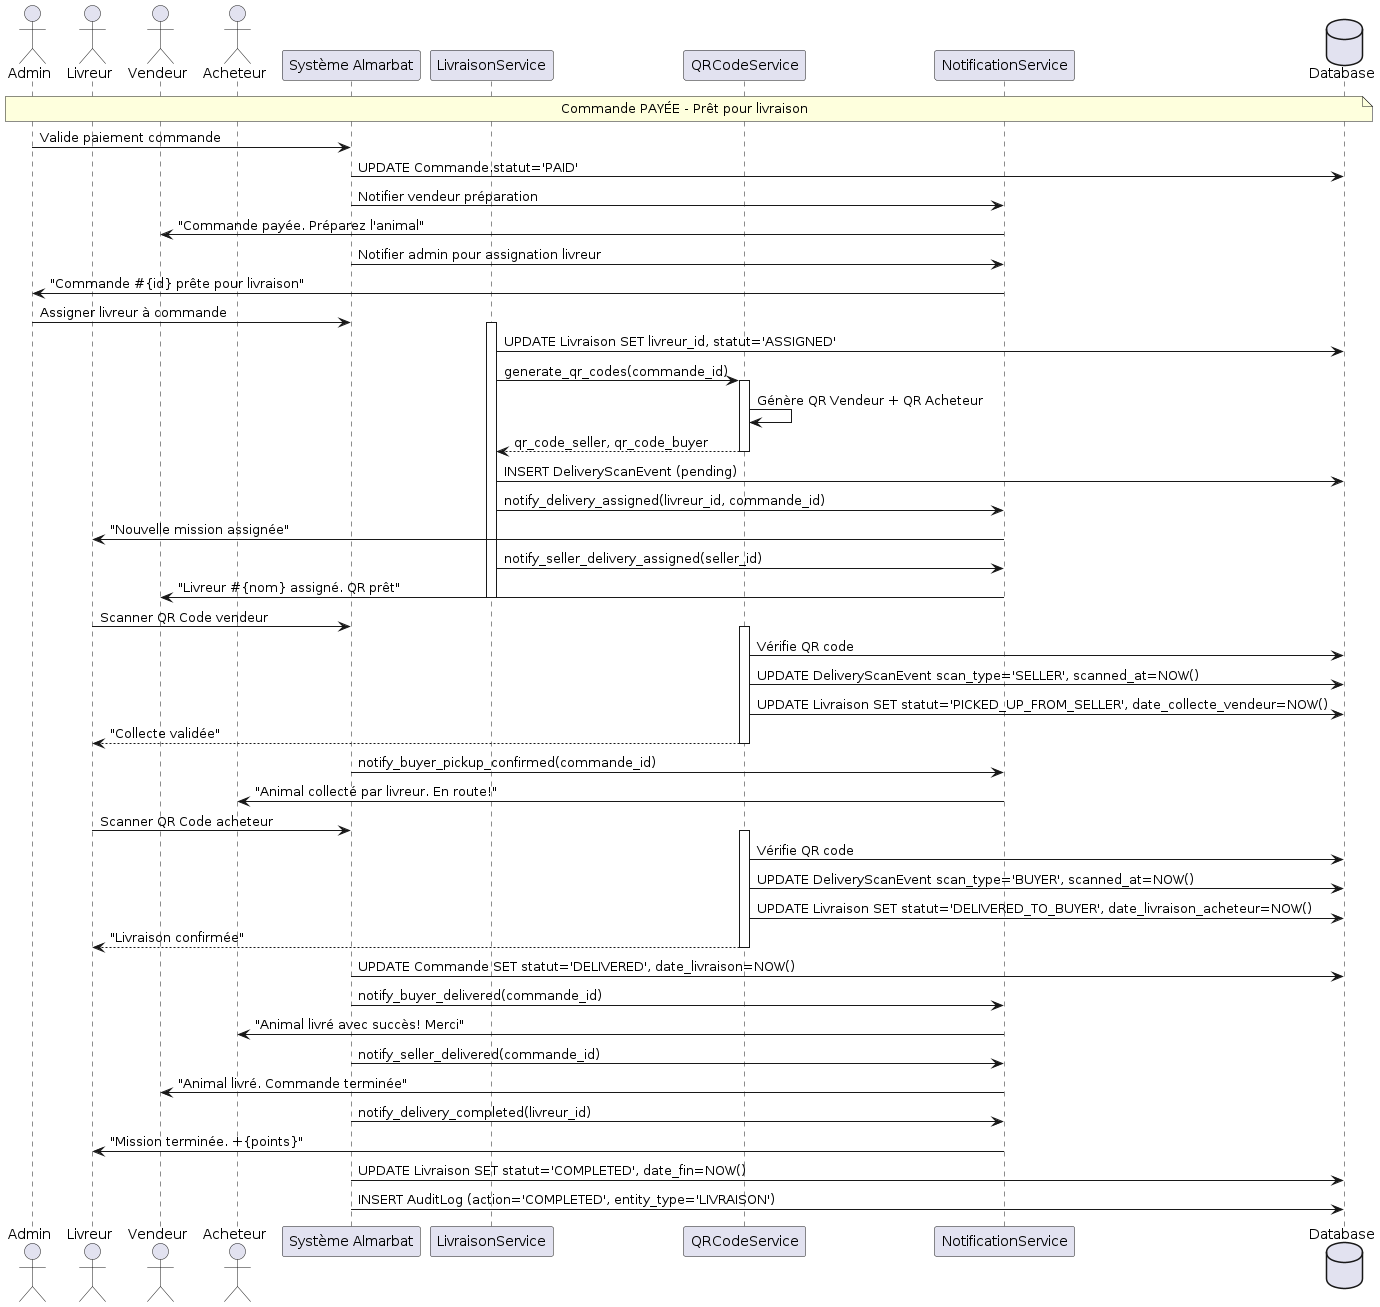

The diagram above was rendered by PlantUML. Its source (embedded in the PNG):
@startuml
actor Admin as Admin
actor Livreur as Delivery
actor Vendeur as Seller
actor Acheteur as Buyer

participant "Système Almarbat" as System
participant "LivraisonService" as DeliveryService
participant "QRCodeService" as QRService
participant "NotificationService" as Notif
database "Database" as DB

' ÉTAPE 1: Commande validée et paiement confirmé
Note over Admin,DB: Commande PAYÉE - Prêt pour livraison

Admin -> System: Valide paiement commande
System -> DB: UPDATE Commande.statut='PAID'
System -> Notif: Notifier vendeur préparation
Notif -> Seller: "Commande payée. Préparez l'animal"
System -> Notif: Notifier admin pour assignation livreur
Notif -> Admin: "Commande #{id} prête pour livraison"

' ÉTAPE 2: Assignation livreur
Admin -> System: Assigner livreur à commande
activate DeliveryService

DeliveryService -> DB: UPDATE Livraison SET livreur_id, statut='ASSIGNED'
DeliveryService -> QRService: generate_qr_codes(commande_id)
activate QRService
QRService -> QRService: Génère QR Vendeur + QR Acheteur
QRService --> DeliveryService: qr_code_seller, qr_code_buyer
deactivate QRService

DeliveryService -> DB: INSERT DeliveryScanEvent (pending)
DeliveryService -> Notif: notify_delivery_assigned(livreur_id, commande_id)
Notif -> Delivery: "Nouvelle mission assignée"
DeliveryService -> Notif: notify_seller_delivery_assigned(seller_id)
Notif -> Seller: "Livreur #{nom} assigné. QR prêt"
deactivate DeliveryService

' ÉTAPE 3: Collecte chez vendeur
Delivery -> System: Scanner QR Code vendeur
activate QRService
QRService -> DB: Vérifie QR code
QRService -> DB: UPDATE DeliveryScanEvent scan_type='SELLER', scanned_at=NOW()
QRService -> DB: UPDATE Livraison SET statut='PICKED_UP_FROM_SELLER', date_collecte_vendeur=NOW()
QRService --> Delivery: "Collecte validée"
deactivate QRService

System -> Notif: notify_buyer_pickup_confirmed(commande_id)
Notif -> Buyer: "Animal collecté par livreur. En route!"

' ÉTAPE 4: Livraison à l'acheteur
Delivery -> System: Scanner QR Code acheteur
activate QRService
QRService -> DB: Vérifie QR code
QRService -> DB: UPDATE DeliveryScanEvent scan_type='BUYER', scanned_at=NOW()
QRService -> DB: UPDATE Livraison SET statut='DELIVERED_TO_BUYER', date_livraison_acheteur=NOW()
QRService --> Delivery: "Livraison confirmée"
deactivate QRService

System -> DB: UPDATE Commande SET statut='DELIVERED', date_livraison=NOW()
System -> Notif: notify_buyer_delivered(commande_id)
Notif -> Buyer: "Animal livré avec succès! Merci"
System -> Notif: notify_seller_delivered(commande_id)
Notif -> Seller: "Animal livré. Commande terminée"
System -> Notif: notify_delivery_completed(livreur_id)
Notif -> Delivery: "Mission terminée. +{points}"

' ÉTAPE 5: Finalisation
System -> DB: UPDATE Livraison SET statut='COMPLETED', date_fin=NOW()
System -> DB: INSERT AuditLog (action='COMPLETED', entity_type='LIVRAISON')
@enduml